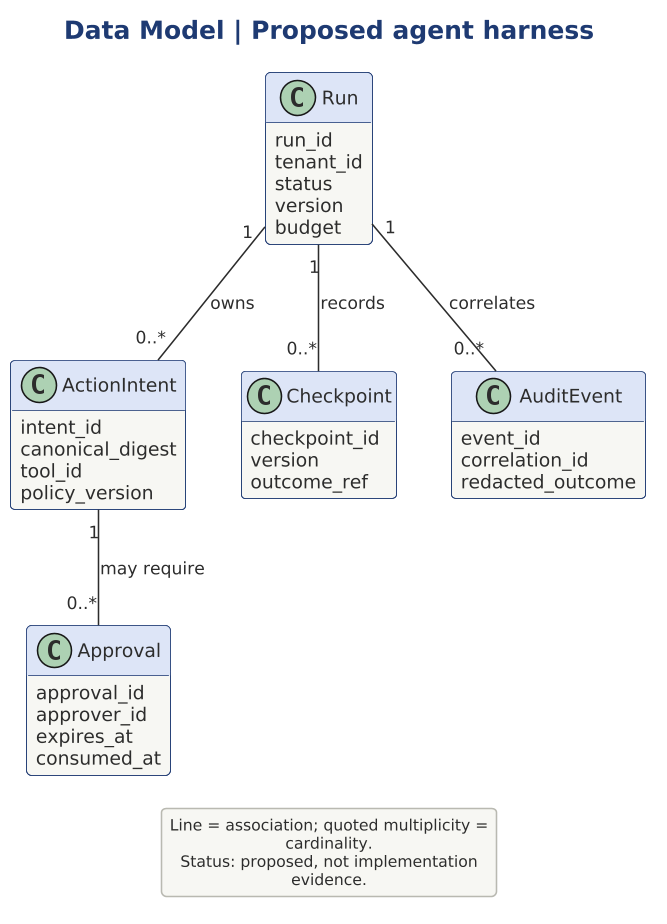

The diagram above was rendered by PlantUML. Its source (embedded in the PNG):
@startuml

scale 1.5625



!include ../../../../../tooling/styles/plantuml/structural/class-diagram-style.iuml
title Data Model | Proposed agent harness
class Run {
 run_id
 tenant_id
 status
 version
 budget
}
class ActionIntent {
 intent_id
 canonical_digest
 tool_id
 policy_version
}
class Approval {
 approval_id
 approver_id
 expires_at
 consumed_at
}
class Checkpoint {
 checkpoint_id
 version
 outcome_ref
}
class AuditEvent {
 event_id
 correlation_id
 redacted_outcome
}
Run "1" -- "0..*" ActionIntent : owns
ActionIntent "1" -- "0..*" Approval : may require
Run "1" -- "0..*" Checkpoint : records
Run "1" -- "0..*" AuditEvent : correlates
legend bottom
Line = association; quoted multiplicity = cardinality.
Status: proposed, not implementation evidence.
endlegend
@enduml